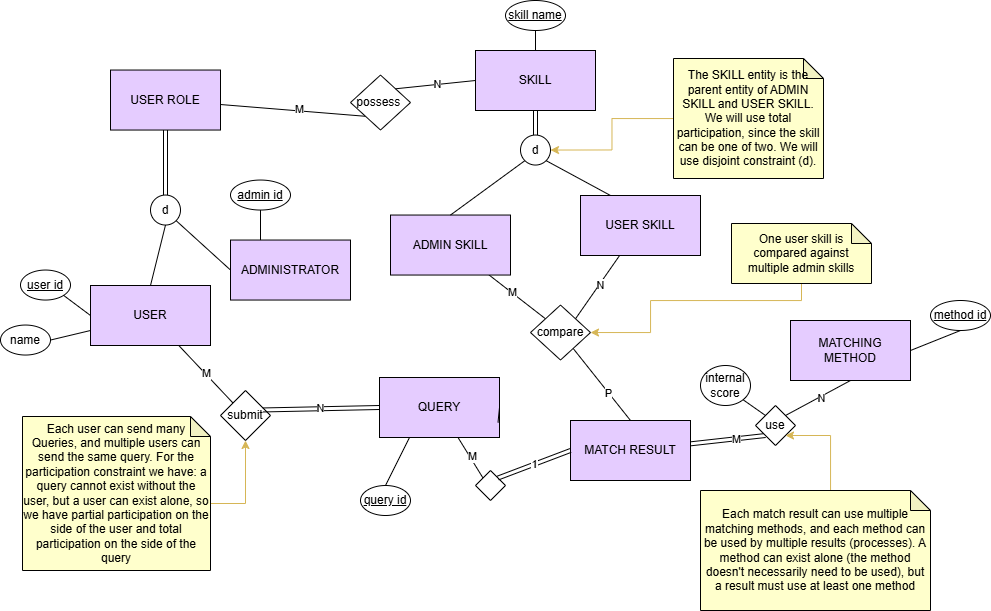

The diagram above was exported from draw.io. Its source (the exported page's mxGraphModel, read from the mxfile embedded in the PNG):
<mxGraphModel dx="1635" dy="654" grid="0" gridSize="10" guides="1" tooltips="1" connect="1" arrows="1" fold="1" page="0" pageScale="1" pageWidth="850" pageHeight="1400" math="0" shadow="0">
  <root>
    <mxCell id="0" />
    <mxCell id="1" parent="0" />
    <mxCell id="TIL2F6Z41NT5rYMqW935-9" style="rounded=0;orthogonalLoop=1;jettySize=auto;html=1;entryX=0;entryY=0;entryDx=0;entryDy=0;endArrow=none;startFill=0;" parent="1" source="TIL2F6Z41NT5rYMqW935-1" target="TIL2F6Z41NT5rYMqW935-8" edge="1">
      <mxGeometry relative="1" as="geometry" />
    </mxCell>
    <mxCell id="TIL2F6Z41NT5rYMqW935-11" value="M" style="edgeLabel;html=1;align=center;verticalAlign=middle;resizable=0;points=[];" parent="TIL2F6Z41NT5rYMqW935-9" vertex="1" connectable="0">
      <mxGeometry x="-0.0222" y="1" relative="1" as="geometry">
        <mxPoint as="offset" />
      </mxGeometry>
    </mxCell>
    <mxCell id="TIL2F6Z41NT5rYMqW935-1" value="USER" style="rounded=0;whiteSpace=wrap;html=1;fillColor=light-dark(#E5CCFF,var(--ge-dark-color, #121212));" parent="1" vertex="1">
      <mxGeometry x="-76" y="364" width="120" height="60" as="geometry" />
    </mxCell>
    <mxCell id="TIL2F6Z41NT5rYMqW935-2" value="ADMINISTRATOR" style="rounded=0;whiteSpace=wrap;html=1;fillColor=light-dark(#E5CCFF,var(--ge-dark-color, #121212));" parent="1" vertex="1">
      <mxGeometry x="64" y="318.54" width="120" height="60" as="geometry" />
    </mxCell>
    <mxCell id="TIL2F6Z41NT5rYMqW935-60" style="rounded=0;orthogonalLoop=1;jettySize=auto;html=1;entryX=0.5;entryY=0;entryDx=0;entryDy=0;endArrow=none;startFill=0;shape=link;" parent="1" source="TIL2F6Z41NT5rYMqW935-3" target="TIL2F6Z41NT5rYMqW935-59" edge="1">
      <mxGeometry relative="1" as="geometry">
        <mxPoint x="354" y="34" as="targetPoint" />
      </mxGeometry>
    </mxCell>
    <mxCell id="TIL2F6Z41NT5rYMqW935-3" value="SKILL" style="rounded=0;whiteSpace=wrap;html=1;fillColor=light-dark(#E5CCFF,var(--ge-dark-color, #121212));" parent="1" vertex="1">
      <mxGeometry x="309" y="129" width="120" height="60" as="geometry" />
    </mxCell>
    <mxCell id="m5jw1pcIZXn86s-_ZJrL-2" style="rounded=0;orthogonalLoop=1;jettySize=auto;html=1;entryX=0;entryY=0;entryDx=0;entryDy=0;endArrow=none;startFill=0;" edge="1" parent="1" source="TIL2F6Z41NT5rYMqW935-4" target="TIL2F6Z41NT5rYMqW935-18">
      <mxGeometry relative="1" as="geometry" />
    </mxCell>
    <mxCell id="m5jw1pcIZXn86s-_ZJrL-3" value="M" style="edgeLabel;html=1;align=center;verticalAlign=middle;resizable=0;points=[];" vertex="1" connectable="0" parent="m5jw1pcIZXn86s-_ZJrL-2">
      <mxGeometry x="-0.0693" y="2" relative="1" as="geometry">
        <mxPoint as="offset" />
      </mxGeometry>
    </mxCell>
    <mxCell id="TIL2F6Z41NT5rYMqW935-4" value="QUERY" style="rounded=0;whiteSpace=wrap;html=1;fillColor=light-dark(#E5CCFF,var(--ge-dark-color, #121212));" parent="1" vertex="1">
      <mxGeometry x="213" y="456" width="120" height="60" as="geometry" />
    </mxCell>
    <mxCell id="TIL2F6Z41NT5rYMqW935-45" style="rounded=0;orthogonalLoop=1;jettySize=auto;html=1;entryX=0;entryY=1;entryDx=0;entryDy=0;endArrow=none;startFill=0;shape=link;" parent="1" source="TIL2F6Z41NT5rYMqW935-5" target="TIL2F6Z41NT5rYMqW935-43" edge="1">
      <mxGeometry relative="1" as="geometry" />
    </mxCell>
    <mxCell id="TIL2F6Z41NT5rYMqW935-48" value="M" style="edgeLabel;html=1;align=center;verticalAlign=middle;resizable=0;points=[];" parent="TIL2F6Z41NT5rYMqW935-45" vertex="1" connectable="0">
      <mxGeometry x="0.2032" y="-1" relative="1" as="geometry">
        <mxPoint y="-1" as="offset" />
      </mxGeometry>
    </mxCell>
    <mxCell id="TIL2F6Z41NT5rYMqW935-5" value="MATCH RESULT" style="rounded=0;whiteSpace=wrap;html=1;fillColor=light-dark(#E5CCFF,var(--ge-dark-color, #121212));" parent="1" vertex="1">
      <mxGeometry x="404" y="499" width="120" height="60" as="geometry" />
    </mxCell>
    <mxCell id="TIL2F6Z41NT5rYMqW935-7" value="internal score" style="ellipse;whiteSpace=wrap;html=1;" parent="1" vertex="1">
      <mxGeometry x="534" y="444" width="50" height="40" as="geometry" />
    </mxCell>
    <mxCell id="TIL2F6Z41NT5rYMqW935-8" value="submit" style="rhombus;whiteSpace=wrap;html=1;" parent="1" vertex="1">
      <mxGeometry x="54" y="469" width="50" height="50" as="geometry" />
    </mxCell>
    <mxCell id="TIL2F6Z41NT5rYMqW935-10" value="N" style="rounded=0;orthogonalLoop=1;jettySize=auto;html=1;entryX=0.848;entryY=0.389;entryDx=0;entryDy=0;endArrow=none;startFill=0;exitX=0;exitY=0.5;exitDx=0;exitDy=0;shape=link;entryPerimeter=0;" parent="1" source="TIL2F6Z41NT5rYMqW935-4" target="TIL2F6Z41NT5rYMqW935-8" edge="1">
      <mxGeometry relative="1" as="geometry">
        <mxPoint x="24" y="458.54" as="sourcePoint" />
        <mxPoint x="47" y="526.54" as="targetPoint" />
      </mxGeometry>
    </mxCell>
    <mxCell id="m5jw1pcIZXn86s-_ZJrL-4" style="edgeStyle=orthogonalEdgeStyle;rounded=0;orthogonalLoop=1;jettySize=auto;html=1;exitX=0;exitY=0;exitDx=187.99999999999997;exitDy=87;exitPerimeter=0;entryX=0.5;entryY=1;entryDx=0;entryDy=0;fillColor=#fff2cc;strokeColor=#d6b656;" edge="1" parent="1" source="TIL2F6Z41NT5rYMqW935-14" target="TIL2F6Z41NT5rYMqW935-8">
      <mxGeometry relative="1" as="geometry" />
    </mxCell>
    <mxCell id="TIL2F6Z41NT5rYMqW935-14" value="Each user can send many Queries, and multiple users can send the same query. For the participation constraint we have: a query cannot exist without the user, but a user can exist alone, so we have partial participation on the side of the user and total participation on the side of the query" style="shape=note;whiteSpace=wrap;html=1;backgroundOutline=1;darkOpacity=0.05;size=20;fillColor=light-dark(#FFFFCC,var(--ge-dark-color, #121212));" parent="1" vertex="1">
      <mxGeometry x="-144" y="495" width="188" height="154" as="geometry" />
    </mxCell>
    <mxCell id="TIL2F6Z41NT5rYMqW935-17" style="rounded=0;orthogonalLoop=1;jettySize=auto;html=1;exitX=0;exitY=0;exitDx=0;exitDy=0;entryX=1;entryY=1;entryDx=0;entryDy=0;endArrow=none;startFill=0;" parent="1" source="TIL2F6Z41NT5rYMqW935-43" target="TIL2F6Z41NT5rYMqW935-7" edge="1">
      <mxGeometry relative="1" as="geometry">
        <mxPoint x="404" y="519" as="sourcePoint" />
        <mxPoint x="474" y="479" as="targetPoint" />
      </mxGeometry>
    </mxCell>
    <mxCell id="TIL2F6Z41NT5rYMqW935-18" value="" style="rhombus;whiteSpace=wrap;html=1;" parent="1" vertex="1">
      <mxGeometry x="309" y="549" width="30" height="30" as="geometry" />
    </mxCell>
    <mxCell id="TIL2F6Z41NT5rYMqW935-20" style="rounded=0;orthogonalLoop=1;jettySize=auto;html=1;entryX=1;entryY=0.5;entryDx=0;entryDy=0;endArrow=none;startFill=0;exitX=0;exitY=1;exitDx=0;exitDy=0;" parent="1" target="TIL2F6Z41NT5rYMqW935-4" edge="1">
      <mxGeometry relative="1" as="geometry">
        <mxPoint x="331.5" y="501.04" as="sourcePoint" />
        <mxPoint x="37" y="436.54" as="targetPoint" />
      </mxGeometry>
    </mxCell>
    <mxCell id="TIL2F6Z41NT5rYMqW935-22" value="1" style="rounded=0;orthogonalLoop=1;jettySize=auto;html=1;entryX=0;entryY=0.5;entryDx=0;entryDy=0;endArrow=none;startFill=0;exitX=1;exitY=0;exitDx=0;exitDy=0;shape=link;" parent="1" source="TIL2F6Z41NT5rYMqW935-18" target="TIL2F6Z41NT5rYMqW935-5" edge="1">
      <mxGeometry relative="1" as="geometry">
        <mxPoint x="-16" y="389" as="sourcePoint" />
        <mxPoint x="7" y="457" as="targetPoint" />
      </mxGeometry>
    </mxCell>
    <mxCell id="TIL2F6Z41NT5rYMqW935-26" value="&lt;u&gt;user id&lt;/u&gt;" style="ellipse;whiteSpace=wrap;html=1;" parent="1" vertex="1">
      <mxGeometry x="-146" y="348.54" width="50" height="30" as="geometry" />
    </mxCell>
    <mxCell id="TIL2F6Z41NT5rYMqW935-29" style="rounded=0;orthogonalLoop=1;jettySize=auto;html=1;exitX=1;exitY=1;exitDx=0;exitDy=0;entryX=0;entryY=0.5;entryDx=0;entryDy=0;endArrow=none;startFill=0;" parent="1" source="TIL2F6Z41NT5rYMqW935-26" target="TIL2F6Z41NT5rYMqW935-1" edge="1">
      <mxGeometry relative="1" as="geometry">
        <mxPoint x="474" y="528.54" as="sourcePoint" />
        <mxPoint x="534" y="558.54" as="targetPoint" />
      </mxGeometry>
    </mxCell>
    <mxCell id="TIL2F6Z41NT5rYMqW935-31" value="&lt;u&gt;admin id&lt;/u&gt;" style="ellipse;whiteSpace=wrap;html=1;" parent="1" vertex="1">
      <mxGeometry x="64" y="258.53999999999996" width="60" height="30" as="geometry" />
    </mxCell>
    <mxCell id="TIL2F6Z41NT5rYMqW935-32" style="rounded=0;orthogonalLoop=1;jettySize=auto;html=1;exitX=0.25;exitY=0;exitDx=0;exitDy=0;entryX=0.5;entryY=1;entryDx=0;entryDy=0;endArrow=none;startFill=0;" parent="1" source="TIL2F6Z41NT5rYMqW935-2" target="TIL2F6Z41NT5rYMqW935-31" edge="1">
      <mxGeometry relative="1" as="geometry">
        <mxPoint x="-93" y="384.54" as="sourcePoint" />
        <mxPoint x="-46" y="428.54" as="targetPoint" />
      </mxGeometry>
    </mxCell>
    <mxCell id="TIL2F6Z41NT5rYMqW935-34" value="&lt;u&gt;skill name&lt;/u&gt;" style="ellipse;whiteSpace=wrap;html=1;" parent="1" vertex="1">
      <mxGeometry x="339" y="79" width="60" height="30" as="geometry" />
    </mxCell>
    <mxCell id="TIL2F6Z41NT5rYMqW935-35" style="rounded=0;orthogonalLoop=1;jettySize=auto;html=1;exitX=0.5;exitY=0;exitDx=0;exitDy=0;entryX=0.5;entryY=1;entryDx=0;entryDy=0;endArrow=none;startFill=0;" parent="1" source="TIL2F6Z41NT5rYMqW935-3" target="TIL2F6Z41NT5rYMqW935-34" edge="1">
      <mxGeometry relative="1" as="geometry">
        <mxPoint x="154" y="-131" as="sourcePoint" />
        <mxPoint x="119" y="-201" as="targetPoint" />
      </mxGeometry>
    </mxCell>
    <mxCell id="TIL2F6Z41NT5rYMqW935-38" style="rounded=0;orthogonalLoop=1;jettySize=auto;html=1;exitX=1;exitY=0.5;exitDx=0;exitDy=0;entryX=0;entryY=0.75;entryDx=0;entryDy=0;endArrow=none;startFill=0;" parent="1" source="TIL2F6Z41NT5rYMqW935-37" target="TIL2F6Z41NT5rYMqW935-1" edge="1">
      <mxGeometry relative="1" as="geometry" />
    </mxCell>
    <mxCell id="TIL2F6Z41NT5rYMqW935-37" value="name" style="ellipse;whiteSpace=wrap;html=1;" parent="1" vertex="1">
      <mxGeometry x="-166" y="403.54" width="50" height="30" as="geometry" />
    </mxCell>
    <mxCell id="TIL2F6Z41NT5rYMqW935-42" style="rounded=0;orthogonalLoop=1;jettySize=auto;html=1;exitX=0.5;exitY=0;exitDx=0;exitDy=0;entryX=0.25;entryY=1;entryDx=0;entryDy=0;endArrow=none;startFill=0;" parent="1" source="TIL2F6Z41NT5rYMqW935-41" target="TIL2F6Z41NT5rYMqW935-4" edge="1">
      <mxGeometry relative="1" as="geometry" />
    </mxCell>
    <mxCell id="TIL2F6Z41NT5rYMqW935-41" value="&lt;u&gt;query id&lt;/u&gt;" style="ellipse;whiteSpace=wrap;html=1;" parent="1" vertex="1">
      <mxGeometry x="194" y="564" width="50" height="30" as="geometry" />
    </mxCell>
    <mxCell id="TIL2F6Z41NT5rYMqW935-46" style="rounded=0;orthogonalLoop=1;jettySize=auto;html=1;exitX=1;exitY=0;exitDx=0;exitDy=0;entryX=0.5;entryY=1;entryDx=0;entryDy=0;endArrow=none;startFill=0;" parent="1" source="TIL2F6Z41NT5rYMqW935-43" target="TIL2F6Z41NT5rYMqW935-44" edge="1">
      <mxGeometry relative="1" as="geometry" />
    </mxCell>
    <mxCell id="TIL2F6Z41NT5rYMqW935-51" value="N" style="edgeLabel;html=1;align=center;verticalAlign=middle;resizable=0;points=[];" parent="TIL2F6Z41NT5rYMqW935-46" vertex="1" connectable="0">
      <mxGeometry x="0.0886" y="-1" relative="1" as="geometry">
        <mxPoint as="offset" />
      </mxGeometry>
    </mxCell>
    <mxCell id="TIL2F6Z41NT5rYMqW935-43" value="use" style="rhombus;whiteSpace=wrap;html=1;" parent="1" vertex="1">
      <mxGeometry x="589" y="484" width="40" height="40" as="geometry" />
    </mxCell>
    <mxCell id="TIL2F6Z41NT5rYMqW935-44" value="MATCHING METHOD" style="rounded=0;whiteSpace=wrap;html=1;fillColor=light-dark(#E5CCFF,var(--ge-dark-color, #121212));" parent="1" vertex="1">
      <mxGeometry x="624" y="399" width="120" height="60" as="geometry" />
    </mxCell>
    <mxCell id="TIL2F6Z41NT5rYMqW935-49" value="&lt;u&gt;method id&lt;/u&gt;" style="ellipse;whiteSpace=wrap;html=1;" parent="1" vertex="1">
      <mxGeometry x="764" y="379" width="60" height="30" as="geometry" />
    </mxCell>
    <mxCell id="TIL2F6Z41NT5rYMqW935-50" style="rounded=0;orthogonalLoop=1;jettySize=auto;html=1;exitX=1;exitY=0.5;exitDx=0;exitDy=0;entryX=0.5;entryY=1;entryDx=0;entryDy=0;endArrow=none;startFill=0;" parent="1" source="TIL2F6Z41NT5rYMqW935-44" target="TIL2F6Z41NT5rYMqW935-49" edge="1">
      <mxGeometry relative="1" as="geometry">
        <mxPoint x="384" y="209" as="sourcePoint" />
        <mxPoint x="404" y="159" as="targetPoint" />
      </mxGeometry>
    </mxCell>
    <mxCell id="TIL2F6Z41NT5rYMqW935-53" style="edgeStyle=orthogonalEdgeStyle;rounded=0;orthogonalLoop=1;jettySize=auto;html=1;fillColor=#fff2cc;strokeColor=#d6b656;entryX=1;entryY=1;entryDx=0;entryDy=0;exitX=0.5;exitY=0;exitDx=0;exitDy=0;exitPerimeter=0;" parent="1" source="TIL2F6Z41NT5rYMqW935-52" target="TIL2F6Z41NT5rYMqW935-43" edge="1">
      <mxGeometry relative="1" as="geometry">
        <mxPoint x="624" y="529" as="targetPoint" />
        <Array as="points">
          <mxPoint x="664" y="629" />
          <mxPoint x="664" y="514" />
        </Array>
      </mxGeometry>
    </mxCell>
    <mxCell id="TIL2F6Z41NT5rYMqW935-52" value="Each match result can use multiple matching methods, and each method can be used by multiple results (processes). A method can exist alone (the method doesn't necessarily need to be used), but a result must use at least one method" style="shape=note;whiteSpace=wrap;html=1;backgroundOutline=1;darkOpacity=0.05;size=20;fillColor=light-dark(#FFFFCC,var(--ge-dark-color, #121212));" parent="1" vertex="1">
      <mxGeometry x="534" y="569" width="230" height="120" as="geometry" />
    </mxCell>
    <mxCell id="TIL2F6Z41NT5rYMqW935-69" style="rounded=0;orthogonalLoop=1;jettySize=auto;html=1;entryX=0;entryY=0;entryDx=0;entryDy=0;endArrow=none;startFill=0;" parent="1" source="TIL2F6Z41NT5rYMqW935-55" target="TIL2F6Z41NT5rYMqW935-72" edge="1">
      <mxGeometry relative="1" as="geometry">
        <mxPoint x="369.85786437626894" y="294.85786437626916" as="targetPoint" />
      </mxGeometry>
    </mxCell>
    <mxCell id="TIL2F6Z41NT5rYMqW935-74" value="M" style="edgeLabel;html=1;align=center;verticalAlign=middle;resizable=0;points=[];" parent="TIL2F6Z41NT5rYMqW935-69" vertex="1" connectable="0">
      <mxGeometry x="-0.2008" y="1" relative="1" as="geometry">
        <mxPoint as="offset" />
      </mxGeometry>
    </mxCell>
    <mxCell id="TIL2F6Z41NT5rYMqW935-55" value="ADMIN SKILL" style="rounded=0;whiteSpace=wrap;html=1;fillColor=light-dark(#E5CCFF,var(--ge-dark-color, #121212));" parent="1" vertex="1">
      <mxGeometry x="224" y="293.53999999999996" width="120" height="60" as="geometry" />
    </mxCell>
    <mxCell id="TIL2F6Z41NT5rYMqW935-68" style="rounded=0;orthogonalLoop=1;jettySize=auto;html=1;entryX=1;entryY=0;entryDx=0;entryDy=0;endArrow=none;startFill=0;" parent="1" source="TIL2F6Z41NT5rYMqW935-56" target="TIL2F6Z41NT5rYMqW935-72" edge="1">
      <mxGeometry relative="1" as="geometry">
        <mxPoint x="405.21320343559637" y="287.78679656440363" as="targetPoint" />
      </mxGeometry>
    </mxCell>
    <mxCell id="XWgRheMldaOh-LZR4shs-5" value="N" style="edgeLabel;html=1;align=center;verticalAlign=middle;resizable=0;points=[];" parent="TIL2F6Z41NT5rYMqW935-68" vertex="1" connectable="0">
      <mxGeometry x="-0.0978" y="1" relative="1" as="geometry">
        <mxPoint as="offset" />
      </mxGeometry>
    </mxCell>
    <mxCell id="TIL2F6Z41NT5rYMqW935-56" value="USER SKILL" style="rounded=0;whiteSpace=wrap;html=1;fillColor=light-dark(#E5CCFF,var(--ge-dark-color, #121212));" parent="1" vertex="1">
      <mxGeometry x="414" y="274" width="120" height="60" as="geometry" />
    </mxCell>
    <mxCell id="TIL2F6Z41NT5rYMqW935-65" style="edgeStyle=orthogonalEdgeStyle;rounded=0;orthogonalLoop=1;jettySize=auto;html=1;entryX=1;entryY=0.5;entryDx=0;entryDy=0;fillColor=#fff2cc;strokeColor=#d6b656;" parent="1" source="TIL2F6Z41NT5rYMqW935-57" target="TIL2F6Z41NT5rYMqW935-59" edge="1">
      <mxGeometry relative="1" as="geometry" />
    </mxCell>
    <mxCell id="TIL2F6Z41NT5rYMqW935-57" value="The SKILL entity is the parent entity of ADMIN SKILL and USER SKILL. We will use total participation, since the skill can be one of two. We will use disjoint constraint (d)." style="shape=note;whiteSpace=wrap;html=1;backgroundOutline=1;darkOpacity=0.05;size=20;fillColor=light-dark(#FFFFCC,var(--ge-dark-color, #121212));" parent="1" vertex="1">
      <mxGeometry x="507" y="137" width="150" height="120" as="geometry" />
    </mxCell>
    <mxCell id="TIL2F6Z41NT5rYMqW935-63" style="rounded=0;orthogonalLoop=1;jettySize=auto;html=1;exitX=0;exitY=1;exitDx=0;exitDy=0;entryX=0.5;entryY=0;entryDx=0;entryDy=0;endArrow=none;startFill=0;" parent="1" source="TIL2F6Z41NT5rYMqW935-59" target="TIL2F6Z41NT5rYMqW935-55" edge="1">
      <mxGeometry relative="1" as="geometry">
        <mxPoint x="249" y="184" as="targetPoint" />
      </mxGeometry>
    </mxCell>
    <mxCell id="TIL2F6Z41NT5rYMqW935-59" value="d" style="ellipse;whiteSpace=wrap;html=1;aspect=fixed;" parent="1" vertex="1">
      <mxGeometry x="354" y="213.54" width="30" height="30" as="geometry" />
    </mxCell>
    <mxCell id="TIL2F6Z41NT5rYMqW935-64" style="rounded=0;orthogonalLoop=1;jettySize=auto;html=1;exitX=1;exitY=1;exitDx=0;exitDy=0;entryX=0.25;entryY=0;entryDx=0;entryDy=0;endArrow=none;startFill=0;" parent="1" source="TIL2F6Z41NT5rYMqW935-59" target="TIL2F6Z41NT5rYMqW935-56" edge="1">
      <mxGeometry relative="1" as="geometry">
        <mxPoint x="353" y="60" as="sourcePoint" />
        <mxPoint x="464" y="189" as="targetPoint" />
      </mxGeometry>
    </mxCell>
    <mxCell id="TIL2F6Z41NT5rYMqW935-78" style="edgeStyle=orthogonalEdgeStyle;rounded=0;orthogonalLoop=1;jettySize=auto;html=1;entryX=1;entryY=0.5;entryDx=0;entryDy=0;fillColor=#fff2cc;strokeColor=#d6b656;exitX=0.5;exitY=1;exitDx=0;exitDy=0;exitPerimeter=0;" parent="1" source="TIL2F6Z41NT5rYMqW935-71" target="TIL2F6Z41NT5rYMqW935-72" edge="1">
      <mxGeometry relative="1" as="geometry">
        <Array as="points">
          <mxPoint x="635" y="379" />
          <mxPoint x="484" y="379" />
          <mxPoint x="484" y="411" />
        </Array>
      </mxGeometry>
    </mxCell>
    <mxCell id="TIL2F6Z41NT5rYMqW935-71" value="One user skill is compared against multiple admin skills" style="shape=note;whiteSpace=wrap;html=1;backgroundOutline=1;darkOpacity=0.05;size=20;fillColor=light-dark(#FFFFCC,var(--ge-dark-color, #121212));" parent="1" vertex="1">
      <mxGeometry x="565" y="302" width="140" height="60" as="geometry" />
    </mxCell>
    <mxCell id="TIL2F6Z41NT5rYMqW935-89" style="rounded=0;orthogonalLoop=1;jettySize=auto;html=1;entryX=0.5;entryY=0;entryDx=0;entryDy=0;endArrow=none;startFill=0;" parent="1" source="TIL2F6Z41NT5rYMqW935-72" target="TIL2F6Z41NT5rYMqW935-5" edge="1">
      <mxGeometry relative="1" as="geometry" />
    </mxCell>
    <mxCell id="811cgIcid6r7xW1vCi52-1" value="P" style="edgeLabel;html=1;align=center;verticalAlign=middle;resizable=0;points=[];" parent="TIL2F6Z41NT5rYMqW935-89" vertex="1" connectable="0">
      <mxGeometry x="0.216" relative="1" as="geometry">
        <mxPoint as="offset" />
      </mxGeometry>
    </mxCell>
    <mxCell id="TIL2F6Z41NT5rYMqW935-72" value="compare" style="rhombus;whiteSpace=wrap;html=1;" parent="1" vertex="1">
      <mxGeometry x="364" y="383.54" width="60" height="55" as="geometry" />
    </mxCell>
    <mxCell id="TIL2F6Z41NT5rYMqW935-87" style="rounded=0;orthogonalLoop=1;jettySize=auto;html=1;entryX=0;entryY=1;entryDx=0;entryDy=0;endArrow=none;startFill=0;" parent="1" source="TIL2F6Z41NT5rYMqW935-79" edge="1" target="TIL2F6Z41NT5rYMqW935-86">
      <mxGeometry relative="1" as="geometry">
        <mxPoint x="119" y="9.790000000000006" as="targetPoint" />
      </mxGeometry>
    </mxCell>
    <mxCell id="XWgRheMldaOh-LZR4shs-1" value="M" style="edgeLabel;html=1;align=center;verticalAlign=middle;resizable=0;points=[];" parent="TIL2F6Z41NT5rYMqW935-87" vertex="1" connectable="0">
      <mxGeometry x="0.0799" y="2" relative="1" as="geometry">
        <mxPoint as="offset" />
      </mxGeometry>
    </mxCell>
    <mxCell id="TIL2F6Z41NT5rYMqW935-79" value="USER ROLE" style="rounded=0;whiteSpace=wrap;html=1;fillColor=light-dark(#E5CCFF,var(--ge-dark-color, #121212));" parent="1" vertex="1">
      <mxGeometry x="-56" y="148.54" width="110" height="60" as="geometry" />
    </mxCell>
    <mxCell id="TIL2F6Z41NT5rYMqW935-80" value="d" style="ellipse;whiteSpace=wrap;html=1;aspect=fixed;" parent="1" vertex="1">
      <mxGeometry x="-16" y="273.54" width="30" height="30" as="geometry" />
    </mxCell>
    <mxCell id="TIL2F6Z41NT5rYMqW935-81" style="rounded=0;orthogonalLoop=1;jettySize=auto;html=1;entryX=0.5;entryY=1;entryDx=0;entryDy=0;endArrow=none;startFill=0;shape=link;exitX=0.5;exitY=0;exitDx=0;exitDy=0;" parent="1" source="TIL2F6Z41NT5rYMqW935-80" target="TIL2F6Z41NT5rYMqW935-79" edge="1">
      <mxGeometry relative="1" as="geometry">
        <mxPoint x="394" y="-91.45999999999998" as="sourcePoint" />
        <mxPoint x="394" y="-36.46" as="targetPoint" />
      </mxGeometry>
    </mxCell>
    <mxCell id="TIL2F6Z41NT5rYMqW935-84" style="rounded=0;orthogonalLoop=1;jettySize=auto;html=1;exitX=0;exitY=0.5;exitDx=0;exitDy=0;entryX=1;entryY=1;entryDx=0;entryDy=0;endArrow=none;startFill=0;" parent="1" source="TIL2F6Z41NT5rYMqW935-2" target="TIL2F6Z41NT5rYMqW935-80" edge="1">
      <mxGeometry relative="1" as="geometry">
        <mxPoint x="134" y="243.54000000000002" as="sourcePoint" />
        <mxPoint x="74" y="168.54" as="targetPoint" />
      </mxGeometry>
    </mxCell>
    <mxCell id="TIL2F6Z41NT5rYMqW935-85" style="rounded=0;orthogonalLoop=1;jettySize=auto;html=1;exitX=0.5;exitY=0;exitDx=0;exitDy=0;entryX=0.5;entryY=1;entryDx=0;entryDy=0;endArrow=none;startFill=0;" parent="1" source="TIL2F6Z41NT5rYMqW935-1" target="TIL2F6Z41NT5rYMqW935-80" edge="1">
      <mxGeometry relative="1" as="geometry">
        <mxPoint x="144" y="253.54000000000002" as="sourcePoint" />
        <mxPoint x="84" y="178.54" as="targetPoint" />
      </mxGeometry>
    </mxCell>
    <mxCell id="TIL2F6Z41NT5rYMqW935-86" value="possess&amp;nbsp;" style="rhombus;whiteSpace=wrap;html=1;" parent="1" vertex="1">
      <mxGeometry x="184" y="153.54" width="60" height="55" as="geometry" />
    </mxCell>
    <mxCell id="TIL2F6Z41NT5rYMqW935-88" style="rounded=0;orthogonalLoop=1;jettySize=auto;html=1;entryX=1;entryY=0;entryDx=0;entryDy=0;endArrow=none;startFill=0;exitX=0;exitY=0.5;exitDx=0;exitDy=0;" parent="1" source="TIL2F6Z41NT5rYMqW935-3" target="TIL2F6Z41NT5rYMqW935-86" edge="1">
      <mxGeometry relative="1" as="geometry">
        <mxPoint x="-13" y="259" as="sourcePoint" />
        <mxPoint x="59" y="140" as="targetPoint" />
      </mxGeometry>
    </mxCell>
    <mxCell id="XWgRheMldaOh-LZR4shs-2" value="N" style="edgeLabel;html=1;align=center;verticalAlign=middle;resizable=0;points=[];" parent="TIL2F6Z41NT5rYMqW935-88" vertex="1" connectable="0">
      <mxGeometry x="-0.0478" y="-2" relative="1" as="geometry">
        <mxPoint y="1" as="offset" />
      </mxGeometry>
    </mxCell>
  </root>
</mxGraphModel>